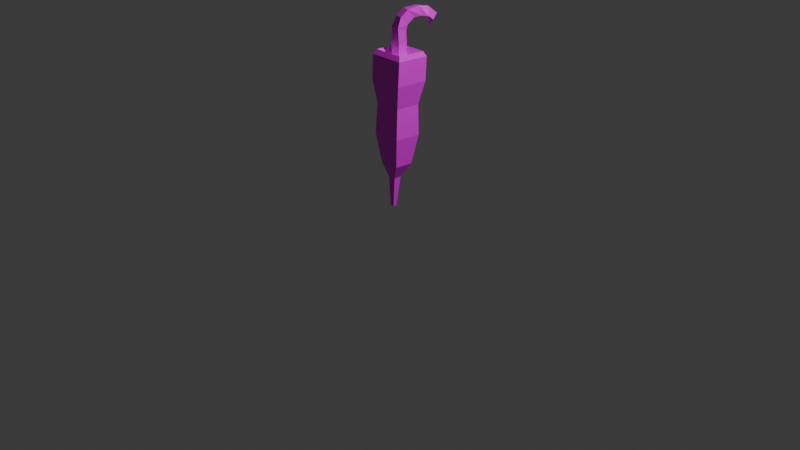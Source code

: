 # Source: Umbrella.blend  (saved by Blender 4.0.36; exported with 4.5.12 LTS)
import bpy
from mathutils import Matrix  # noqa: F401  (used for matrix-valued properties, if any)

bpy.ops.wm.read_factory_settings(use_empty=True)
scene = bpy.context.scene
scene.name = 'Scene'

# ---- collections
col_collection = bpy.data.collections.new('Collection'); scene.collection.children.link(col_collection)

# ---- images (referenced by path relative to the original .blend; pixels are not part of the script)
import os
ASSET_DIR = os.environ.get("B2B_ASSET_DIR", "")  # directory of the original .blend (textures are referenced by path, not embedded)
HERE = os.path.dirname(os.path.abspath(__file__))  # packed textures are extracted next to this script under _unpacked/

def load_image(name, relpath, width, height, colorspace="sRGB"):
    """Load a texture the original file referenced (path relative to the .blend, or extracted next to this script)."""
    p = next((c for c in (os.path.join(HERE, relpath), os.path.join(ASSET_DIR, relpath)) if relpath and os.path.exists(c)), "")
    if p:
        img = bpy.data.images.load(p, check_existing=True)
        img.name = name
    else:  # same state as the original file: an image datablock whose file is absent (Cycles renders it pink)
        img = bpy.data.images.new(name, width, height)
        img.source = "FILE"
        img.filepath = "//" + (relpath or name)
    img.colorspace_settings.name = colorspace
    return img
img_untitled = load_image('Untitled', 'Umbrella.png', 1024, 1024, 'sRGB')

# ---- materials (node trees are filled in below, after node groups)
mat_material = bpy.data.materials.new('Material')
mat_material.alpha_threshold = 0.0
mat_material.use_transparent_shadow = False
mat_material.roughness = 0.5
mat_material.line_color = (0.0, 0.0, 0.0, 1.0)

# ---- material node trees
mat_material.use_nodes = True; mat_material.node_tree.nodes.clear()
_N = mat_material.node_tree.nodes; _L = mat_material.node_tree.links
n0 = _N.new('ShaderNodeOutputMaterial'); n0.name = 'Material Output'; n0.location = (300, 300)
n1 = _N.new('ShaderNodeBsdfPrincipled'); n1.name = 'Principled BSDF'; n1.location = (10, 300)
n1.inputs[3].default_value = 1.45
n2 = _N.new('ShaderNodeTexImage'); n2.name = 'Image Texture'; n2.location = (-393, 194)
n2.image = img_untitled
_L.new(n1.outputs[0], n0.inputs[0])
_L.new(n2.outputs[0], n1.inputs[0])
n0.is_active_output = True

# ---- world
world_world = bpy.data.worlds.new('World'); scene.world = world_world
world_world.use_nodes = True; world_world.node_tree.nodes.clear()
_N = world_world.node_tree.nodes; _L = world_world.node_tree.links
n0 = _N.new('ShaderNodeOutputWorld'); n0.name = 'World Output'; n0.location = (300, 300)
n1 = _N.new('ShaderNodeBackground'); n1.name = 'Background'; n1.location = (10, 300)
n1.inputs[0].default_value = (0.05088, 0.05088, 0.05088, 1.0)
_L.new(n1.outputs[0], n0.inputs[0])
n0.is_active_output = True
world_world.color = (0.05088, 0.05088, 0.05088)
world_world.use_sun_shadow = False
world_world.sun_shadow_jitter_overblur = 0.0

# ---- cameras
cam_camera = bpy.data.cameras.new('Camera')
cam_camera.clip_end = 100.0
cam_camera.ortho_scale = 7.314

# ---- lights
light_light = bpy.data.lights.new('Light', 'POINT')
light_light.transmission_factor = 0.0
light_light.use_soft_falloff = False
light_light.energy = 1000.0
light_light.shadow_soft_size = 0.1
light_light.shadow_maximum_resolution = 0.006
light_light.use_absolute_resolution = True

# ---- meshes
me_cube = bpy.data.meshes.new('Cube')
me_cube.from_pydata([(0.3633, 0.3633, 1.0), (0.3382, 0.3382, -1.0), (0.3633, -0.3633, 1.0), (0.3382, -0.3382, -1.0), (-0.3633, 0.3633, 1.0), (-0.3382, 0.3382, -1.0), (-0.3633, -0.3633, 1.0), (-0.3382, -0.3382, -1.0), (0.3034, -0.3922, 2.04), (-0.4125, -0.2684, 2.053), (0.4125, 0.2684, 1.757), (-0.3034, 0.3922, 1.77), (0.2949, -0.1292, 2.725), (-0.3869, 0.1201, 2.696), (0.4831, 0.3227, 2.188), (-0.1988, 0.572, 2.159), (0.4539, 0.3602, 3.192), (-0.228, 0.6095, 3.163), (0.642, 0.812, 2.655), (-0.03985, 1.061, 2.626), (0.6937, 1.098, 3.392), (0.06068, 1.435, 3.273), (0.902, 1.25, 2.713), (0.269, 1.586, 2.594), (0.9272, 1.788, 3.303), (0.3368, 2.101, 3.018), (1.183, 1.661, 2.635), (0.5923, 1.975, 2.35), (0.8041, 2.759, 2.605), (0.3164, 2.823, 2.07), (1.061, 2.153, 2.298), (0.5738, 2.217, 1.763), (1.343, -1.23, 0.5239), (1.327, 0.9594, 0.4266), (-0.849, -1.244, 0.5512), (-0.8643, 0.9452, 0.4539), (1.525, -1.429, 0.1915), (1.507, 1.131, 0.0778), (-1.037, -1.446, 0.2234), (-1.055, 1.114, 0.1097), (1.504, -1.506, -1.539), (1.486, 1.054, -1.653), (-1.058, -1.523, -1.507), (-1.076, 1.037, -1.621), (1.19, -1.292, -3.239), (1.176, 0.6855, -3.327), (-0.7894, -1.305, -3.214), (-0.8033, 0.6727, -3.302), (1.057, -1.278, -7.567), (1.046, 0.1781, -7.632), (-0.4009, -1.288, -7.549), (-0.4111, 0.1687, -7.614), (0.4193, -0.8393, -8.695), (0.4153, -0.2603, -8.721), (-0.1602, -0.8431, -8.688), (-0.1643, -0.264, -8.714), (0.2472, -0.796, -10.94), (0.2452, -0.5046, -10.95), (-0.04444, -0.7978, -10.93), (-0.04649, -0.5065, -10.95), (-0.8054, 0.6159, -5.471), (-0.7906, -1.495, -5.378), (1.322, -1.481, -5.404), (1.307, 0.6295, -5.498)], [], [(0, 4, 11, 10), (3, 2, 6, 7), (7, 6, 4, 5), (3, 7, 33, 35), (1, 0, 2, 3), (5, 4, 0, 1), (10, 11, 15, 14), (6, 2, 8, 9), (4, 6, 9, 11), (2, 0, 10, 8), (12, 14, 18, 16), (8, 10, 14, 12), (11, 9, 13, 15), (9, 8, 12, 13), (19, 17, 21, 23), (15, 13, 17, 19), (13, 12, 16, 17), (14, 15, 19, 18), (22, 23, 27, 26), (17, 16, 20, 21), (18, 19, 23, 22), (16, 18, 22, 20), (27, 25, 29, 31), (20, 22, 26, 24), (23, 21, 25, 27), (21, 20, 24, 25), (30, 31, 29, 28), (25, 24, 28, 29), (26, 27, 31, 30), (24, 26, 30, 28), (34, 35, 39, 38), (7, 5, 32, 33), (1, 3, 35, 34), (5, 1, 34, 32), (39, 37, 41, 43), (32, 34, 38, 36), (35, 33, 37, 39), (33, 32, 36, 37), (41, 40, 44, 45), (37, 36, 40, 41), (38, 39, 43, 42), (36, 38, 42, 40), (61, 60, 51, 50), (42, 43, 47, 46), (40, 42, 46, 44), (43, 41, 45, 47), (51, 49, 53, 55), (62, 61, 50, 48), (60, 63, 49, 51), (63, 62, 48, 49), (54, 55, 59, 58), (49, 48, 52, 53), (50, 51, 55, 54), (48, 50, 54, 52), (56, 58, 59, 57), (52, 54, 58, 56), (55, 53, 57, 59), (53, 52, 56, 57), (45, 44, 62, 63), (47, 45, 63, 60), (44, 46, 61, 62), (46, 47, 60, 61)])
_uv = me_cube.uv_layers.new(name='UVMap')
_uv.uv.foreach_set('vector', [0.625, 0.5, 0.625, 0.25, 0.625, 0.25, 0.625, 0.5, 0.375, 0.75, 0.625, 0.75, 0.625, 1.0, 0.375, 1.0, 0.375, 0.0, 0.625, 0.0, 0.625, 0.25, 0.375, 0.25, 0.375, 0.75, 0.375, 1.0, 0.375, 1.0, 0.375, 0.75, 0.375, 0.5, 0.625, 0.5, 0.625, 0.75, 0.375, 0.75, 0.375, 0.25, 0.625, 0.25, 0.625, 0.5, 0.375, 0.5, 0.625, 0.5, 0.625, 0.25, 0.625, 0.25, 0.625, 0.5, 0.625, 1.0, 0.625, 0.75, 0.625, 0.75, 0.625, 1.0, 0.625, 0.25, 0.625, 0.0, 0.625, 0.0, 0.625, 0.25, 0.625, 0.75, 0.625, 0.5, 0.625, 0.5, 0.625, 0.75, 0.625, 0.75, 0.625, 0.5, 0.625, 0.5, 0.625, 0.75, 0.625, 0.75, 0.625, 0.5, 0.625, 0.5, 0.625, 0.75, 0.625, 0.25, 0.625, 0.0, 0.625, 0.0, 0.625, 0.25, 0.625, 1.0, 0.625, 0.75, 0.625, 0.75, 0.625, 1.0, 0.625, 0.25, 0.625, 0.0, 0.625, 0.0, 0.625, 0.25, 0.625, 0.25, 0.625, 0.0, 0.625, 0.0, 0.625, 0.25, 0.625, 1.0, 0.625, 0.75, 0.625, 0.75, 0.625, 1.0, 0.625, 0.5, 0.625, 0.25, 0.625, 0.25, 0.625, 0.5, 0.625, 0.5, 0.625, 0.25, 0.625, 0.25, 0.625, 0.5, 0.625, 1.0, 0.625, 0.75, 0.625, 0.75, 0.625, 1.0, 0.625, 0.5, 0.625, 0.25, 0.625, 0.25, 0.625, 0.5, 0.625, 0.75, 0.625, 0.5, 0.625, 0.5, 0.625, 0.75, 0.625, 0.25, 0.625, 0.0, 0.625, 0.0, 0.625, 0.25, 0.625, 0.75, 0.625, 0.5, 0.625, 0.5, 0.625, 0.75, 0.625, 0.25, 0.625, 0.0, 0.625, 0.0, 0.625, 0.25, 0.625, 1.0, 0.625, 0.75, 0.625, 0.75, 0.625, 1.0, 0.625, 0.5, 0.875, 0.5, 0.875, 0.75, 0.625, 0.75, 0.625, 1.0, 0.625, 0.75, 0.625, 0.75, 0.625, 1.0, 0.625, 0.5, 0.625, 0.25, 0.625, 0.25, 0.625, 0.5, 0.625, 0.75, 0.625, 0.5, 0.625, 0.5, 0.625, 0.75, 0.375, 0.5, 0.375, 0.75, 0.375, 0.75, 0.375, 0.5, 0.375, 0.0, 0.375, 0.25, 0.375, 0.25, 0.375, 0.0, 0.375, 0.5, 0.375, 0.75, 0.375, 0.75, 0.375, 0.5, 0.375, 0.25, 0.375, 0.5, 0.375, 0.5, 0.375, 0.25, 0.375, 0.75, 0.375, 1.0, 0.375, 1.0, 0.375, 0.75, 0.375, 0.25, 0.375, 0.5, 0.375, 0.5, 0.375, 0.25, 0.375, 0.75, 0.375, 1.0, 0.375, 1.0, 0.375, 0.75, 0.375, 0.0, 0.375, 0.25, 0.375, 0.25, 0.375, 0.0, 0.375, 0.0, 0.375, 0.25, 0.375, 0.25, 0.375, 0.0, 0.375, 0.0, 0.375, 0.25, 0.375, 0.25, 0.375, 0.0, 0.375, 0.5, 0.375, 0.75, 0.375, 0.75, 0.375, 0.5, 0.375, 0.25, 0.375, 0.5, 0.375, 0.5, 0.375, 0.25, 0.375, 0.5, 0.375, 0.75, 0.375, 0.75, 0.375, 0.5, 0.375, 0.5, 0.375, 0.75, 0.375, 0.75, 0.375, 0.5, 0.375, 0.25, 0.375, 0.5, 0.375, 0.5, 0.375, 0.25, 0.375, 0.75, 0.375, 1.0, 0.375, 1.0, 0.375, 0.75, 0.375, 0.75, 0.375, 1.0, 0.375, 1.0, 0.375, 0.75, 0.375, 0.25, 0.375, 0.5, 0.375, 0.5, 0.375, 0.25, 0.375, 0.75, 0.375, 1.0, 0.375, 1.0, 0.375, 0.75, 0.375, 0.0, 0.375, 0.25, 0.375, 0.25, 0.375, 0.0, 0.375, 0.5, 0.375, 0.75, 0.375, 0.75, 0.375, 0.5, 0.375, 0.0, 0.375, 0.25, 0.375, 0.25, 0.375, 0.0, 0.375, 0.5, 0.375, 0.75, 0.375, 0.75, 0.375, 0.5, 0.375, 0.25, 0.375, 0.5, 0.375, 0.5, 0.375, 0.25, 0.125, 0.5, 0.375, 0.5, 0.375, 0.75, 0.125, 0.75, 0.375, 0.25, 0.375, 0.5, 0.375, 0.5, 0.375, 0.25, 0.375, 0.75, 0.375, 1.0, 0.375, 1.0, 0.375, 0.75, 0.375, 0.0, 0.375, 0.25, 0.375, 0.25, 0.375, 0.0, 0.375, 0.0, 0.375, 0.25, 0.375, 0.25, 0.375, 0.0, 0.375, 0.75, 0.375, 1.0, 0.375, 1.0, 0.375, 0.75, 0.375, 0.25, 0.375, 0.5, 0.375, 0.5, 0.375, 0.25, 0.375, 0.5, 0.375, 0.75, 0.375, 0.75, 0.375, 0.5])
me_cube.materials.append(mat_material)
me_cube.use_mirror_vertex_groups = False
me_cube.update()

# ---- objects
ob_cube = bpy.data.objects.new('Cube', me_cube)
ob_light = bpy.data.objects.new('Light', light_light)
ob_camera = bpy.data.objects.new('Camera', cam_camera)

# ---- transforms, parenting, visibility, modifiers, constraints
ob_cube.location = (0.0, 0.0, 1.714)
ob_cube.scale = (0.1396, 0.1396, 0.1396)
ob_cube.lock_rotations_4d = False
ob_cube.empty_display_type = 'ARROWS'
ob_cube.lineart.crease_threshold = 0.0
ob_light.location = (4.076, 1.005, 5.904)
ob_light.rotation_euler = (0.6503, 0.05522, 1.866)
ob_light.lock_rotations_4d = False
ob_light.empty_display_type = 'ARROWS'
ob_light.color = (0.0, 0.0, 0.0, 0.0)
ob_light.lineart.crease_threshold = 0.0
ob_camera.location = (7.359, -6.926, 4.958)
ob_camera.rotation_euler = (1.109, 0.0, 0.8149)
ob_camera.lock_rotations_4d = False
ob_camera.empty_display_type = 'ARROWS'
ob_camera.color = (0.0, 0.0, 0.0, 0.0)
ob_camera.display_type = 'WIRE'
ob_camera.lineart.crease_threshold = 0.0

# ---- collection membership
col_collection.objects.link(ob_cube)
col_collection.objects.link(ob_light)
col_collection.objects.link(ob_camera)

# ---- scene / render settings (as saved in the file)
scene.camera = ob_camera
scene.frame_start = 1; scene.frame_end = 250; scene.frame_set(1)
scene.render.engine = 'BLENDER_EEVEE_NEXT'
scene.cycles.sampling_pattern = 'TABULATED_SOBOL'
bpy.context.view_layer.update()
